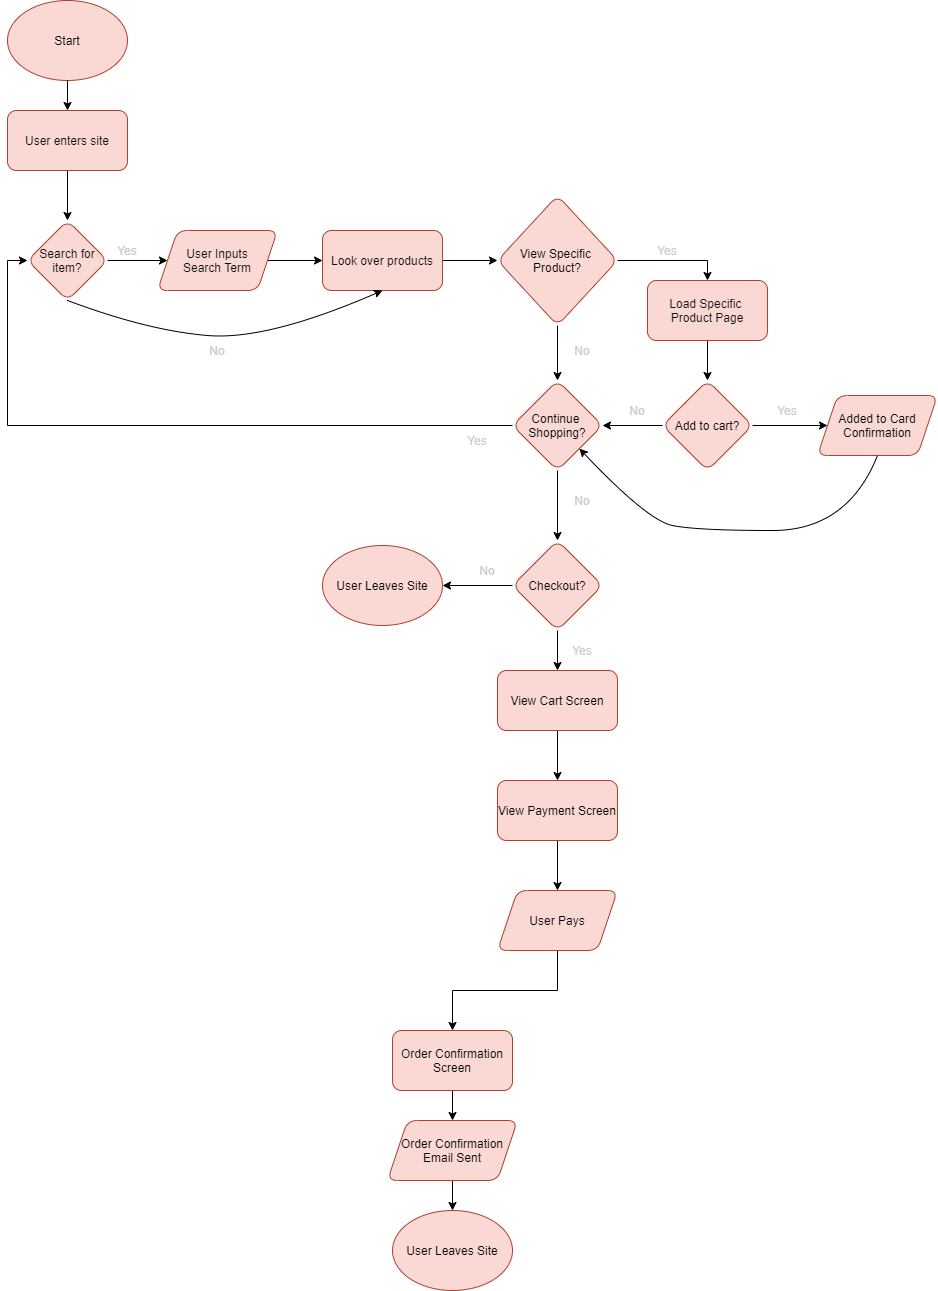

The diagram above was exported from draw.io. Its source (the exported page's mxGraphModel, read from the mxfile embedded in the PNG):
<mxGraphModel dx="2250" dy="1580" grid="1" gridSize="10" guides="1" tooltips="1" connect="1" arrows="1" fold="1" page="1" pageScale="1" pageWidth="850" pageHeight="1100" math="0" shadow="0">
  <root>
    <mxCell id="0" />
    <mxCell id="1" parent="0" />
    <mxCell id="2" value="Start" style="ellipse;whiteSpace=wrap;html=1;fillColor=#fad9d5;strokeColor=#ae4132;fontColor=#000000;" vertex="1" parent="1">
      <mxGeometry x="50" y="70" width="120" height="80" as="geometry" />
    </mxCell>
    <mxCell id="12" style="edgeStyle=orthogonalEdgeStyle;rounded=0;orthogonalLoop=1;jettySize=auto;html=1;fontColor=#0D0D0D;" edge="1" parent="1" source="3" target="5">
      <mxGeometry relative="1" as="geometry" />
    </mxCell>
    <mxCell id="3" value="User enters site" style="rounded=1;whiteSpace=wrap;html=1;fillColor=#fad9d5;strokeColor=#ae4132;fontColor=#0D0D0D;" vertex="1" parent="1">
      <mxGeometry x="50" y="180" width="120" height="60" as="geometry" />
    </mxCell>
    <mxCell id="4" value="" style="endArrow=classic;html=1;fontColor=#0D0D0D;" edge="1" parent="1" source="2" target="3">
      <mxGeometry width="50" height="50" relative="1" as="geometry">
        <mxPoint x="550" y="530" as="sourcePoint" />
        <mxPoint x="110" y="300" as="targetPoint" />
      </mxGeometry>
    </mxCell>
    <mxCell id="9" style="edgeStyle=orthogonalEdgeStyle;rounded=0;orthogonalLoop=1;jettySize=auto;html=1;fontColor=#0D0D0D;" edge="1" parent="1" source="5" target="8">
      <mxGeometry relative="1" as="geometry" />
    </mxCell>
    <mxCell id="5" value="Search for item?" style="rhombus;whiteSpace=wrap;html=1;rounded=1;fontColor=#0D0D0D;strokeColor=#ae4132;fillColor=#fad9d5;" vertex="1" parent="1">
      <mxGeometry x="70" y="290" width="80" height="80" as="geometry" />
    </mxCell>
    <mxCell id="17" style="edgeStyle=orthogonalEdgeStyle;rounded=0;orthogonalLoop=1;jettySize=auto;html=1;fontColor=#CCCCCC;" edge="1" parent="1" source="7" target="16">
      <mxGeometry relative="1" as="geometry" />
    </mxCell>
    <mxCell id="7" value="Look over products" style="rounded=1;whiteSpace=wrap;html=1;fontColor=#0D0D0D;strokeColor=#ae4132;fillColor=#fad9d5;" vertex="1" parent="1">
      <mxGeometry x="365" y="300" width="120" height="60" as="geometry" />
    </mxCell>
    <mxCell id="10" style="edgeStyle=orthogonalEdgeStyle;rounded=0;orthogonalLoop=1;jettySize=auto;html=1;fontColor=#0D0D0D;" edge="1" parent="1" source="8" target="7">
      <mxGeometry relative="1" as="geometry" />
    </mxCell>
    <mxCell id="8" value="User Inputs&lt;br&gt;Search Term" style="shape=parallelogram;perimeter=parallelogramPerimeter;whiteSpace=wrap;html=1;fixedSize=1;rounded=1;fontColor=#0D0D0D;strokeColor=#ae4132;fillColor=#fad9d5;" vertex="1" parent="1">
      <mxGeometry x="200" y="300" width="120" height="60" as="geometry" />
    </mxCell>
    <mxCell id="13" value="" style="curved=1;endArrow=classic;html=1;fontColor=#0D0D0D;exitX=0.5;exitY=1;exitDx=0;exitDy=0;entryX=0.5;entryY=1;entryDx=0;entryDy=0;" edge="1" parent="1" source="5" target="7">
      <mxGeometry width="50" height="50" relative="1" as="geometry">
        <mxPoint x="210" y="440" as="sourcePoint" />
        <mxPoint x="260" y="390" as="targetPoint" />
        <Array as="points">
          <mxPoint x="190" y="400" />
          <mxPoint x="310" y="410" />
        </Array>
      </mxGeometry>
    </mxCell>
    <mxCell id="14" value="Yes" style="text;html=1;strokeColor=none;fillColor=none;align=center;verticalAlign=middle;whiteSpace=wrap;rounded=0;fontColor=#CCCCCC;" vertex="1" parent="1">
      <mxGeometry x="150" y="310" width="40" height="20" as="geometry" />
    </mxCell>
    <mxCell id="15" value="No" style="text;html=1;strokeColor=none;fillColor=none;align=center;verticalAlign=middle;whiteSpace=wrap;rounded=0;fontColor=#CCCCCC;" vertex="1" parent="1">
      <mxGeometry x="240" y="410" width="40" height="20" as="geometry" />
    </mxCell>
    <mxCell id="25" style="edgeStyle=orthogonalEdgeStyle;rounded=0;orthogonalLoop=1;jettySize=auto;html=1;fontColor=#CCCCCC;" edge="1" parent="1" source="16" target="20">
      <mxGeometry relative="1" as="geometry" />
    </mxCell>
    <mxCell id="34" style="edgeStyle=orthogonalEdgeStyle;rounded=0;orthogonalLoop=1;jettySize=auto;html=1;entryX=0.5;entryY=0;entryDx=0;entryDy=0;fontColor=#CCCCCC;" edge="1" parent="1" source="16" target="33">
      <mxGeometry relative="1" as="geometry" />
    </mxCell>
    <mxCell id="16" value="&lt;font color=&quot;#000000&quot;&gt;View Specific &lt;br&gt;Product?&lt;/font&gt;" style="rhombus;whiteSpace=wrap;html=1;rounded=1;fontColor=#CCCCCC;strokeColor=#ae4132;fillColor=#fad9d5;" vertex="1" parent="1">
      <mxGeometry x="540" y="265" width="120" height="130" as="geometry" />
    </mxCell>
    <mxCell id="53" style="edgeStyle=orthogonalEdgeStyle;rounded=0;orthogonalLoop=1;jettySize=auto;html=1;entryX=0.5;entryY=0;entryDx=0;entryDy=0;fontColor=#000000;" edge="1" parent="1" source="19" target="49">
      <mxGeometry relative="1" as="geometry" />
    </mxCell>
    <mxCell id="19" value="&lt;font&gt;View Cart Screen&lt;br&gt;&lt;/font&gt;" style="rounded=1;whiteSpace=wrap;html=1;strokeColor=#ae4132;fillColor=#fad9d5;fontColor=#000000;" vertex="1" parent="1">
      <mxGeometry x="540" y="740" width="120" height="60" as="geometry" />
    </mxCell>
    <mxCell id="21" style="edgeStyle=orthogonalEdgeStyle;rounded=0;orthogonalLoop=1;jettySize=auto;html=1;entryX=0;entryY=0.5;entryDx=0;entryDy=0;fontColor=#CCCCCC;" edge="1" parent="1" source="20" target="5">
      <mxGeometry relative="1" as="geometry" />
    </mxCell>
    <mxCell id="43" style="edgeStyle=orthogonalEdgeStyle;rounded=0;orthogonalLoop=1;jettySize=auto;html=1;entryX=0.5;entryY=0;entryDx=0;entryDy=0;fontColor=#CCCCCC;" edge="1" parent="1" source="20" target="42">
      <mxGeometry relative="1" as="geometry" />
    </mxCell>
    <mxCell id="20" value="&lt;font color=&quot;#000000&quot;&gt;Continue &lt;br&gt;Shopping?&lt;/font&gt;" style="rhombus;whiteSpace=wrap;html=1;rounded=1;fontColor=#CCCCCC;strokeColor=#ae4132;fillColor=#fad9d5;" vertex="1" parent="1">
      <mxGeometry x="555" y="450" width="90" height="90" as="geometry" />
    </mxCell>
    <mxCell id="22" value="Yes" style="text;html=1;strokeColor=none;fillColor=none;align=center;verticalAlign=middle;whiteSpace=wrap;rounded=0;fontColor=#CCCCCC;" vertex="1" parent="1">
      <mxGeometry x="500" y="500" width="40" height="20" as="geometry" />
    </mxCell>
    <mxCell id="23" value="No" style="text;html=1;strokeColor=none;fillColor=none;align=center;verticalAlign=middle;whiteSpace=wrap;rounded=0;fontColor=#CCCCCC;" vertex="1" parent="1">
      <mxGeometry x="605" y="560" width="40" height="20" as="geometry" />
    </mxCell>
    <mxCell id="26" value="No" style="text;html=1;strokeColor=none;fillColor=none;align=center;verticalAlign=middle;whiteSpace=wrap;rounded=0;fontColor=#CCCCCC;" vertex="1" parent="1">
      <mxGeometry x="605" y="410" width="40" height="20" as="geometry" />
    </mxCell>
    <mxCell id="28" value="&lt;font color=&quot;#000000&quot;&gt;Added to Card Confirmation&lt;/font&gt;" style="shape=parallelogram;perimeter=parallelogramPerimeter;whiteSpace=wrap;html=1;fixedSize=1;rounded=1;fontColor=#CCCCCC;strokeColor=#ae4132;fillColor=#fad9d5;" vertex="1" parent="1">
      <mxGeometry x="860" y="465" width="120" height="60" as="geometry" />
    </mxCell>
    <mxCell id="30" value="Yes" style="text;html=1;strokeColor=none;fillColor=none;align=center;verticalAlign=middle;whiteSpace=wrap;rounded=0;fontColor=#CCCCCC;" vertex="1" parent="1">
      <mxGeometry x="690" y="310" width="40" height="20" as="geometry" />
    </mxCell>
    <mxCell id="36" style="edgeStyle=orthogonalEdgeStyle;rounded=0;orthogonalLoop=1;jettySize=auto;html=1;fontColor=#CCCCCC;" edge="1" parent="1" source="31" target="28">
      <mxGeometry relative="1" as="geometry" />
    </mxCell>
    <mxCell id="37" style="edgeStyle=orthogonalEdgeStyle;rounded=0;orthogonalLoop=1;jettySize=auto;html=1;entryX=1;entryY=0.5;entryDx=0;entryDy=0;fontColor=#CCCCCC;" edge="1" parent="1" source="31" target="20">
      <mxGeometry relative="1" as="geometry" />
    </mxCell>
    <mxCell id="31" value="&lt;font color=&quot;#000000&quot;&gt;Add to cart?&lt;/font&gt;" style="rhombus;whiteSpace=wrap;html=1;rounded=1;fontColor=#CCCCCC;strokeColor=#ae4132;fillColor=#fad9d5;" vertex="1" parent="1">
      <mxGeometry x="705" y="450" width="90" height="90" as="geometry" />
    </mxCell>
    <mxCell id="35" style="edgeStyle=orthogonalEdgeStyle;rounded=0;orthogonalLoop=1;jettySize=auto;html=1;entryX=0.5;entryY=0;entryDx=0;entryDy=0;fontColor=#CCCCCC;" edge="1" parent="1" source="33" target="31">
      <mxGeometry relative="1" as="geometry" />
    </mxCell>
    <mxCell id="33" value="Load Specific &lt;br&gt;Product Page" style="rounded=1;whiteSpace=wrap;html=1;fontColor=#0D0D0D;strokeColor=#ae4132;fillColor=#fad9d5;" vertex="1" parent="1">
      <mxGeometry x="690" y="350" width="120" height="60" as="geometry" />
    </mxCell>
    <mxCell id="39" value="" style="curved=1;endArrow=classic;html=1;fontColor=#CCCCCC;exitX=0.5;exitY=1;exitDx=0;exitDy=0;" edge="1" parent="1" source="28" target="20">
      <mxGeometry width="50" height="50" relative="1" as="geometry">
        <mxPoint x="890" y="560" as="sourcePoint" />
        <mxPoint x="680" y="495" as="targetPoint" />
        <Array as="points">
          <mxPoint x="890" y="600" />
          <mxPoint x="740" y="600" />
          <mxPoint x="690" y="590" />
        </Array>
      </mxGeometry>
    </mxCell>
    <mxCell id="40" value="Yes" style="text;html=1;strokeColor=none;fillColor=none;align=center;verticalAlign=middle;whiteSpace=wrap;rounded=0;fontColor=#CCCCCC;" vertex="1" parent="1">
      <mxGeometry x="810" y="470" width="40" height="20" as="geometry" />
    </mxCell>
    <mxCell id="41" value="No" style="text;html=1;strokeColor=none;fillColor=none;align=center;verticalAlign=middle;whiteSpace=wrap;rounded=0;fontColor=#CCCCCC;" vertex="1" parent="1">
      <mxGeometry x="660" y="470" width="40" height="20" as="geometry" />
    </mxCell>
    <mxCell id="45" style="edgeStyle=orthogonalEdgeStyle;rounded=0;orthogonalLoop=1;jettySize=auto;html=1;fontColor=#CCCCCC;" edge="1" parent="1" source="42" target="44">
      <mxGeometry relative="1" as="geometry" />
    </mxCell>
    <mxCell id="48" style="edgeStyle=orthogonalEdgeStyle;rounded=0;orthogonalLoop=1;jettySize=auto;html=1;fontColor=#CCCCCC;" edge="1" parent="1" source="42" target="19">
      <mxGeometry relative="1" as="geometry" />
    </mxCell>
    <mxCell id="42" value="&lt;font color=&quot;#000000&quot;&gt;Checkout?&lt;br&gt;&lt;/font&gt;" style="rhombus;whiteSpace=wrap;html=1;rounded=1;fontColor=#CCCCCC;strokeColor=#ae4132;fillColor=#fad9d5;" vertex="1" parent="1">
      <mxGeometry x="555" y="610" width="90" height="90" as="geometry" />
    </mxCell>
    <mxCell id="44" value="&lt;font color=&quot;#000000&quot;&gt;User Leaves Site&lt;/font&gt;" style="ellipse;whiteSpace=wrap;html=1;rounded=1;fontColor=#CCCCCC;strokeColor=#ae4132;fillColor=#fad9d5;" vertex="1" parent="1">
      <mxGeometry x="365" y="615" width="120" height="80" as="geometry" />
    </mxCell>
    <mxCell id="46" value="No" style="text;html=1;strokeColor=none;fillColor=none;align=center;verticalAlign=middle;whiteSpace=wrap;rounded=0;fontColor=#CCCCCC;" vertex="1" parent="1">
      <mxGeometry x="510" y="630" width="40" height="20" as="geometry" />
    </mxCell>
    <mxCell id="47" value="Yes" style="text;html=1;strokeColor=none;fillColor=none;align=center;verticalAlign=middle;whiteSpace=wrap;rounded=0;fontColor=#CCCCCC;" vertex="1" parent="1">
      <mxGeometry x="605" y="710" width="40" height="20" as="geometry" />
    </mxCell>
    <mxCell id="56" style="edgeStyle=orthogonalEdgeStyle;rounded=0;orthogonalLoop=1;jettySize=auto;html=1;entryX=0.5;entryY=0;entryDx=0;entryDy=0;fontColor=#000000;" edge="1" parent="1" source="49" target="55">
      <mxGeometry relative="1" as="geometry" />
    </mxCell>
    <mxCell id="49" value="&lt;font&gt;View Payment Screen&lt;br&gt;&lt;/font&gt;" style="rounded=1;whiteSpace=wrap;html=1;strokeColor=#ae4132;fillColor=#fad9d5;fontColor=#000000;" vertex="1" parent="1">
      <mxGeometry x="540" y="850" width="120" height="60" as="geometry" />
    </mxCell>
    <mxCell id="63" style="edgeStyle=orthogonalEdgeStyle;rounded=0;orthogonalLoop=1;jettySize=auto;html=1;entryX=0.5;entryY=0;entryDx=0;entryDy=0;fontColor=#000000;" edge="1" parent="1" source="51" target="61">
      <mxGeometry relative="1" as="geometry" />
    </mxCell>
    <mxCell id="51" value="&lt;font&gt;Order Confirmation Screen&lt;br&gt;&lt;/font&gt;" style="rounded=1;whiteSpace=wrap;html=1;strokeColor=#ae4132;fillColor=#fad9d5;fontColor=#000000;" vertex="1" parent="1">
      <mxGeometry x="435" y="1100" width="120" height="60" as="geometry" />
    </mxCell>
    <mxCell id="57" style="edgeStyle=orthogonalEdgeStyle;rounded=0;orthogonalLoop=1;jettySize=auto;html=1;entryX=0.5;entryY=0;entryDx=0;entryDy=0;fontColor=#000000;" edge="1" parent="1" source="55" target="51">
      <mxGeometry relative="1" as="geometry" />
    </mxCell>
    <mxCell id="55" value="User Pays" style="shape=parallelogram;perimeter=parallelogramPerimeter;whiteSpace=wrap;html=1;fixedSize=1;rounded=1;fontColor=#000000;strokeColor=#ae4132;fillColor=#fad9d5;" vertex="1" parent="1">
      <mxGeometry x="540" y="960" width="120" height="60" as="geometry" />
    </mxCell>
    <mxCell id="64" style="edgeStyle=orthogonalEdgeStyle;rounded=0;orthogonalLoop=1;jettySize=auto;html=1;fontColor=#000000;" edge="1" parent="1" source="61" target="62">
      <mxGeometry relative="1" as="geometry" />
    </mxCell>
    <mxCell id="61" value="Order Confirmation Email Sent" style="shape=parallelogram;perimeter=parallelogramPerimeter;whiteSpace=wrap;html=1;fixedSize=1;rounded=1;fillColor=#fad9d5;strokeColor=#ae4132;labelBackgroundColor=none;fontColor=#000000;" vertex="1" parent="1">
      <mxGeometry x="430" y="1190" width="130" height="60" as="geometry" />
    </mxCell>
    <mxCell id="62" value="&lt;font color=&quot;#000000&quot;&gt;User Leaves Site&lt;/font&gt;" style="ellipse;whiteSpace=wrap;html=1;rounded=1;fontColor=#CCCCCC;strokeColor=#ae4132;fillColor=#fad9d5;" vertex="1" parent="1">
      <mxGeometry x="435" y="1280" width="120" height="80" as="geometry" />
    </mxCell>
  </root>
</mxGraphModel>